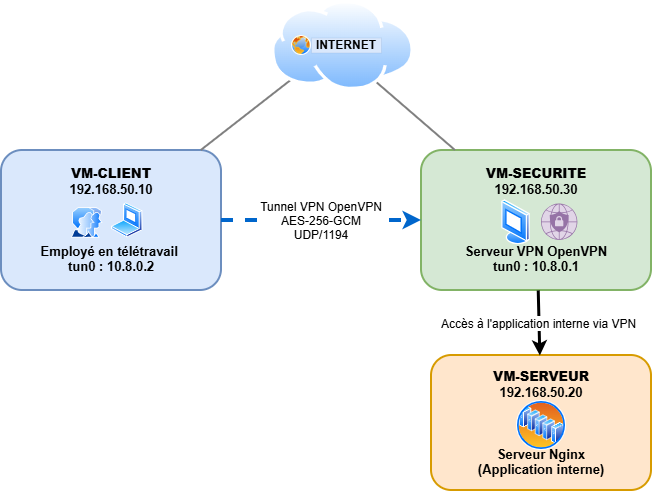

The diagram above was exported from draw.io. Its source (the exported page's mxGraphModel, read from the mxfile embedded in the PNG):
<mxGraphModel dx="2240" dy="822" grid="1" gridSize="10" guides="1" tooltips="1" connect="1" arrows="1" fold="1" page="1" pageScale="1" pageWidth="827" pageHeight="1169" math="0" shadow="0">
  <root>
    <mxCell id="0" />
    <mxCell id="1" parent="0" />
    <mxCell id="-zf5Mykxn6b60H8pwAig-6" parent="1" style="rounded=1;whiteSpace=wrap;html=1;fillColor=#dae8fc;strokeColor=#6c8ebf;fontSize=13;fontStyle=1;strokeWidth=2;" value="&lt;b&gt;VM-CLIENT&lt;/b&gt;&lt;br&gt;192.168.50.10&lt;br&gt;&lt;br&gt;&lt;br&gt;&lt;br&gt;Employé en télétravail&amp;nbsp;&lt;br&gt;tun0 : 10.8.0.2" vertex="1">
      <mxGeometry height="140" width="220" x="-190" y="260" as="geometry" />
    </mxCell>
    <mxCell id="-zf5Mykxn6b60H8pwAig-7" parent="1" style="rounded=1;whiteSpace=wrap;html=1;fillColor=#d5e8d4;strokeColor=#82b366;fontSize=13;fontStyle=1;strokeWidth=2;" value="&lt;b&gt;VM-SECURITE&lt;/b&gt;&lt;br&gt;192.168.50.30&lt;br&gt;&lt;br&gt;&lt;br&gt;&lt;br&gt;Serveur VPN OpenVPN&lt;br&gt;tun0 : 10.8.0.1" vertex="1">
      <mxGeometry height="140" width="230" x="230" y="260" as="geometry" />
    </mxCell>
    <mxCell id="-zf5Mykxn6b60H8pwAig-8" parent="1" style="rounded=1;whiteSpace=wrap;html=1;fillColor=#ffe6cc;strokeColor=#d79b00;fontSize=13;fontStyle=1;strokeWidth=2;" value="&lt;div&gt;&lt;b style=&quot;background-color: transparent; color: light-dark(rgb(0, 0, 0), rgb(255, 255, 255));&quot;&gt;VM-SERVEUR&lt;/b&gt;&lt;/div&gt;192.168.50.20&lt;br&gt;&lt;br&gt;&lt;br&gt;&lt;br&gt;Serveur Nginx&lt;br&gt;(Application interne)" vertex="1">
      <mxGeometry height="135" width="220" x="240" y="465" as="geometry" />
    </mxCell>
    <mxCell id="-zf5Mykxn6b60H8pwAig-9" edge="1" parent="1" source="-zf5Mykxn6b60H8pwAig-6" style="endArrow=classic;strokeWidth=4;dashed=1;strokeColor=#0066CC;fontSize=12;" target="-zf5Mykxn6b60H8pwAig-7" value="Tunnel VPN OpenVPN&#10;AES-256-GCM&#10;UDP/1194">
      <mxGeometry relative="1" as="geometry" />
    </mxCell>
    <mxCell id="-zf5Mykxn6b60H8pwAig-10" edge="1" parent="1" source="-zf5Mykxn6b60H8pwAig-7" style="endArrow=classic;strokeWidth=3;strokeColor=#000000;fontSize=12;" target="-zf5Mykxn6b60H8pwAig-8" value="Accès à l'application interne via VPN">
      <mxGeometry relative="1" as="geometry" />
    </mxCell>
    <mxCell id="-zf5Mykxn6b60H8pwAig-12" edge="1" parent="1" style="endArrow=none;strokeWidth=2;strokeColor=#808080;" target="-zf5Mykxn6b60H8pwAig-6">
      <mxGeometry relative="1" as="geometry">
        <mxPoint x="107.01932772126884" y="184.23818464426495" as="sourcePoint" />
      </mxGeometry>
    </mxCell>
    <mxCell id="-zf5Mykxn6b60H8pwAig-13" edge="1" parent="1" style="endArrow=none;strokeWidth=2;strokeColor=#808080;" target="-zf5Mykxn6b60H8pwAig-7">
      <mxGeometry relative="1" as="geometry">
        <mxPoint x="175.16492374619293" y="183.3588094727363" as="sourcePoint" />
      </mxGeometry>
    </mxCell>
    <mxCell id="-zf5Mykxn6b60H8pwAig-15" parent="1" style="image;aspect=fixed;perimeter=ellipsePerimeter;html=1;align=center;shadow=0;dashed=0;spacingTop=3;image=img/lib/active_directory/user_accounts.svg;labelBackgroundColor=#e1d5e7;labelBorderColor=#9673a6;strokeWidth=2;" value="" vertex="1">
      <mxGeometry height="30.3" width="31.24" x="-120" y="317.20000000000005" as="geometry" />
    </mxCell>
    <mxCell id="-zf5Mykxn6b60H8pwAig-19" parent="1" style="image;aspect=fixed;perimeter=ellipsePerimeter;html=1;align=center;shadow=0;dashed=0;spacingTop=3;image=img/lib/active_directory/internet_cloud.svg;" value="" vertex="1">
      <mxGeometry height="90" width="142.85" x="80" y="110" as="geometry" />
    </mxCell>
    <mxCell id="-zf5Mykxn6b60H8pwAig-16" parent="1" style="image;aspect=fixed;perimeter=ellipsePerimeter;html=1;align=center;shadow=0;dashed=0;spacingTop=3;image=img/lib/active_directory/internet_globe.svg;" value="" vertex="1">
      <mxGeometry height="20" width="20" x="100" y="145" as="geometry" />
    </mxCell>
    <mxCell id="-zf5Mykxn6b60H8pwAig-21" parent="1" style="image;aspect=fixed;perimeter=ellipsePerimeter;html=1;align=center;shadow=0;dashed=0;spacingTop=3;image=img/lib/active_directory/server_farm.svg;" value="" vertex="1">
      <mxGeometry height="50" width="50" x="325" y="510" as="geometry" />
    </mxCell>
    <mxCell id="-zf5Mykxn6b60H8pwAig-22" parent="1" style="image;aspect=fixed;perimeter=ellipsePerimeter;html=1;align=center;shadow=0;dashed=0;spacingTop=3;image=img/lib/active_directory/laptop_client.svg;" value="" vertex="1">
      <mxGeometry height="35" width="31.5" x="-80" y="312.5" as="geometry" />
    </mxCell>
    <mxCell id="-zf5Mykxn6b60H8pwAig-27" parent="1" style="shape=mxgraph.networks2.icon;aspect=fixed;network2IconShadow=1;network2bgFillColor=none;labelPosition=center;verticalLabelPosition=bottom;align=center;verticalAlign=top;network2Icon=mxgraph.networks2.internet_security;network2IconW=1;network2IconH=1;strokeWidth=8;fillColor=#e1d5e7;strokeColor=#9673a6;" value="" vertex="1">
      <mxGeometry height="36.4" width="36.4" x="350" y="313.6" as="geometry" />
    </mxCell>
    <mxCell id="-zf5Mykxn6b60H8pwAig-29" parent="1" style="image;aspect=fixed;perimeter=ellipsePerimeter;html=1;align=center;shadow=0;dashed=0;spacingTop=3;image=img/lib/active_directory/vista_terminal.svg;" value="" vertex="1">
      <mxGeometry height="44.85" width="29.15" x="310" y="309.37" as="geometry" />
    </mxCell>
    <mxCell id="-zf5Mykxn6b60H8pwAig-32" parent="1" style="rounded=0;whiteSpace=wrap;html=1;dashed=1;dashPattern=1 4;strokeWidth=0;fillColor=#dae8fc;strokeColor=#6c8ebf;" value="&lt;b&gt;INTERNET&lt;/b&gt;" vertex="1">
      <mxGeometry height="15" width="70" x="120" y="147.5" as="geometry" />
    </mxCell>
  </root>
</mxGraphModel>